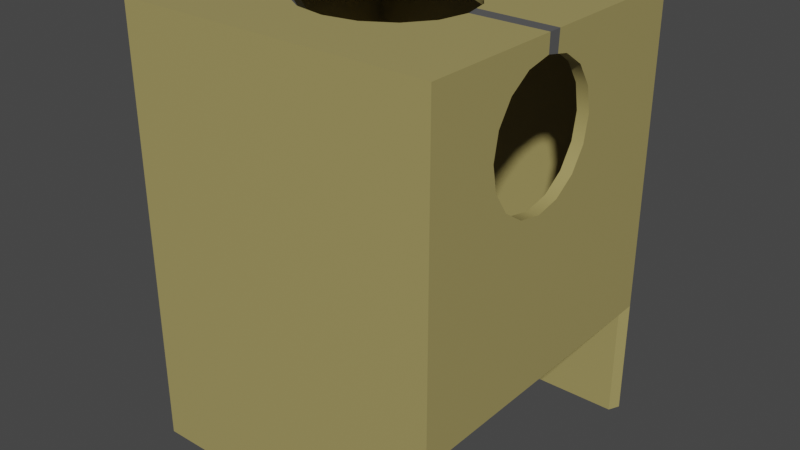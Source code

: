 # Source: goblinCardboardBox.blend  (saved by Blender 2.83.19; exported with 4.5.12 LTS)
import bpy
from mathutils import Matrix  # noqa: F401  (used for matrix-valued properties, if any)

bpy.ops.wm.read_factory_settings(use_empty=True)
scene = bpy.context.scene
scene.name = 'Scene'

# ---- collections
col_collection = bpy.data.collections.new('Collection'); scene.collection.children.link(col_collection)

# ---- materials (node trees are filled in below, after node groups)
mat_m_cardboardbox_tan = bpy.data.materials.new('M_CardboardBox_Tan')
mat_m_cardboardbox_tan.use_transparent_shadow = False
mat_m_cardboardbox_grey = bpy.data.materials.new('M_CardboardBox_Grey')
mat_m_cardboardbox_grey.use_transparent_shadow = False

# ---- node groups
ng_auto_smooth = bpy.data.node_groups.new('Auto Smooth', 'GeometryNodeTree')
_s = ng_auto_smooth.interface.new_socket(name='Geometry', in_out='OUTPUT', socket_type='NodeSocketGeometry')
_s = ng_auto_smooth.interface.new_socket(name='Geometry', in_out='INPUT', socket_type='NodeSocketGeometry')
_s = ng_auto_smooth.interface.new_socket(name='Angle', in_out='INPUT', socket_type='NodeSocketFloat')
_s.subtype = 'ANGLE'
_s.min_value = 0.0
_s.max_value = 3.142
ng_auto_smooth.is_modifier = True
_N = ng_auto_smooth.nodes; _L = ng_auto_smooth.links
n0 = _N.new('NodeGroupOutput'); n0.name = 'Group Output'; n0.location = (480, -100)
n1 = _N.new('NodeGroupInput'); n1.name = 'Group Input'; n1.location = (-420, -300)
n2 = _N.new('NodeGroupInput'); n2.name = 'Group Input.001'; n2.location = (-60, -100)
n3 = _N.new('GeometryNodeSetShadeSmooth'); n3.name = 'Set Shade Smooth'; n3.location = (120, -100)
n3.domain = 'EDGE'
n4 = _N.new('GeometryNodeSetShadeSmooth'); n4.name = 'Set Shade Smooth.001'; n4.location = (300, -100)
n5 = _N.new('GeometryNodeInputMeshEdgeAngle'); n5.name = 'Edge Angle'; n5.location = (-420, -220)
n6 = _N.new('GeometryNodeInputEdgeSmooth'); n6.name = 'Is Edge Smooth'; n6.location = (-60, -160)
n7 = _N.new('GeometryNodeInputShadeSmooth'); n7.name = 'Is Face Smooth'; n7.location = (-240, -340)
n8 = _N.new('FunctionNodeBooleanMath'); n8.name = 'Boolean Math'; n8.location = (-60, -220)
n9 = _N.new('FunctionNodeCompare'); n9.name = 'Compare'; n9.location = (-240, -180)
n9.operation = 'LESS_EQUAL'
_L.new(n5.outputs[0], n9.inputs[0])
_L.new(n4.outputs[0], n0.inputs[0])
_L.new(n1.outputs[1], n9.inputs[1])
_L.new(n9.outputs[0], n8.inputs[0])
_L.new(n7.outputs[0], n8.inputs[1])
_L.new(n2.outputs[0], n3.inputs[0])
_L.new(n6.outputs[0], n3.inputs[1])
_L.new(n3.outputs[0], n4.inputs[0])
_L.new(n8.outputs[0], n3.inputs[2])
n0.is_active_output = True

# ---- material node trees
mat_m_cardboardbox_tan.use_nodes = True; mat_m_cardboardbox_tan.node_tree.nodes.clear()
_N = mat_m_cardboardbox_tan.node_tree.nodes; _L = mat_m_cardboardbox_tan.node_tree.links
n0 = _N.new('ShaderNodeBsdfPrincipled'); n0.name = 'Principled BSDF'; n0.location = (10, 300)
n0.distribution = 'GGX'
n0.subsurface_method = 'BURLEY'
n0.inputs[0].default_value = (0.3758, 0.3132, 0.1139, 1.0)
n0.inputs[3].default_value = 1.45
n0.inputs[27].default_value = (0.0, 0.0, 0.0, 1.0)
n0.inputs[28].default_value = 1.0
n1 = _N.new('ShaderNodeOutputMaterial'); n1.name = 'Material Output'; n1.location = (300, 300)
_L.new(n0.outputs[0], n1.inputs[0])
n1.is_active_output = True
mat_m_cardboardbox_grey.use_nodes = True; mat_m_cardboardbox_grey.node_tree.nodes.clear()
_N = mat_m_cardboardbox_grey.node_tree.nodes; _L = mat_m_cardboardbox_grey.node_tree.links
n0 = _N.new('ShaderNodeBsdfPrincipled'); n0.name = 'Principled BSDF'; n0.location = (10, 300)
n0.distribution = 'GGX'
n0.subsurface_method = 'BURLEY'
n0.inputs[0].default_value = (0.1025, 0.1025, 0.1025, 1.0)
n0.inputs[3].default_value = 1.45
n0.inputs[27].default_value = (0.0, 0.0, 0.0, 1.0)
n0.inputs[28].default_value = 1.0
n1 = _N.new('ShaderNodeOutputMaterial'); n1.name = 'Material Output'; n1.location = (300, 300)
_L.new(n0.outputs[0], n1.inputs[0])
n1.is_active_output = True

# ---- world
world_world = bpy.data.worlds.new('World'); scene.world = world_world
world_world.use_nodes = True; world_world.node_tree.nodes.clear()
_N = world_world.node_tree.nodes; _L = world_world.node_tree.links
n0 = _N.new('ShaderNodeOutputWorld'); n0.name = 'World Output'; n0.location = (300, 300)
n1 = _N.new('ShaderNodeBackground'); n1.name = 'Background'; n1.location = (10, 300)
n1.inputs[0].default_value = (0.05088, 0.05088, 0.05088, 1.0)
_L.new(n1.outputs[0], n0.inputs[0])
n0.is_active_output = True
world_world.color = (0.05088, 0.05088, 0.05088)
world_world.use_sun_shadow = False
world_world.sun_shadow_jitter_overblur = 0.0

# ---- meshes
me_cube_002 = bpy.data.meshes.new('Cube.002')
me_cube_002.from_pydata([(-0.2072, -0.1367, 0.4688), (-0.2143, -0.1519, 0.8973), (-0.2072, 0.2614, 0.4688), (-0.2143, 0.2766, 0.8973), (0.2072, -0.1367, 0.4688), (0.2143, -0.1519, 0.8973), (0.2072, 0.2614, 0.4688), (0.2143, 0.2766, 0.8973), (-0.2143, 0.2766, 0.4688), (-0.2143, -0.1519, 0.4688), (0.2143, 0.2766, 0.4688), (0.2143, -0.1519, 0.4688), (-0.1991, 0.2614, 0.8832), (-0.1991, -0.1367, 0.8832), (0.1991, 0.2614, 0.8832), (0.1991, -0.1367, 0.8832), (0.04343, 0.1329, 0.8973), (0.04343, 0.1329, 0.8832), (0.0, 0.1407, 0.8973), (0.0, 0.1407, 0.8832), (-0.1135, 0.0379, 0.8973), (-0.1135, 0.0379, 0.8832), (-0.08026, -0.0348, 0.8973), (-0.08026, -0.0348, 0.8832), (0.08026, -0.0348, 0.8973), (0.08026, -0.0348, 0.8832), (-0.04343, -0.05709, 0.8973), (-0.04343, -0.05709, 0.8832), (-0.1049, -0.001445, 0.8973), (-0.1049, -0.001445, 0.8832), (0.04343, -0.05709, 0.8973), (0.04343, -0.05709, 0.8832), (0.1135, 0.0379, 0.8973), (0.1135, 0.0379, 0.8832), (-0.08026, 0.1106, 0.8973), (-0.08026, 0.1106, 0.8832), (0.1049, -0.001445, 0.8973), (0.1049, -0.001445, 0.8832), (0.1049, 0.07724, 0.8973), (0.1049, 0.07724, 0.8832), (0.08026, 0.1106, 0.8973), (0.08026, 0.1106, 0.8832), (-0.04343, 0.1329, 0.8973), (-0.04343, 0.1329, 0.8832), (-0.1049, 0.07724, 0.8973), (-0.1049, 0.07724, 0.8832), (1.714e-08, -0.06491, 0.8973), (1.714e-08, -0.06491, 0.8832), (-0.2143, 0.1205, 0.7494), (0.2143, 0.1205, 0.7494), (0.1991, 0.1205, 0.7494), (-0.1991, 0.1205, 0.7494), (-0.2143, 0.1273, 0.7838), (0.2143, 0.1273, 0.7838), (0.1991, 0.1273, 0.7838), (-0.1991, 0.1273, 0.7838), (-0.2143, 0.0379, 0.8737), (0.2143, 0.0379, 0.8737), (0.1991, 0.0379, 0.8737), (-0.1991, 0.0379, 0.8737), (-0.2143, -0.02531, 0.8474), (0.2143, -0.02531, 0.8474), (0.1991, -0.02531, 0.8474), (-0.1991, -0.02531, 0.8474), (-0.2143, -0.02531, 0.7203), (0.2143, -0.02531, 0.7203), (0.1991, -0.02531, 0.7203), (-0.1991, -0.02531, 0.7203), (-0.2143, -0.04469, 0.8182), (0.2143, -0.04469, 0.8182), (0.1991, -0.04469, 0.8182), (-0.1991, -0.04469, 0.8182), (-0.2143, 0.00369, 0.8668), (0.2143, 0.00369, 0.8668), (0.1991, 0.00369, 0.8668), (-0.1991, 0.00369, 0.8668), (-0.2143, -0.04469, 0.7494), (0.2143, -0.04469, 0.7494), (0.1991, -0.04469, 0.7494), (-0.1991, -0.04469, 0.7494), (-0.2143, 0.0379, 0.694), (0.2143, 0.0379, 0.694), (0.1991, 0.0379, 0.694), (-0.1991, 0.0379, 0.694), (-0.2143, 0.1011, 0.8474), (0.2143, 0.1011, 0.8474), (0.1991, 0.1011, 0.8474), (-0.1991, 0.1011, 0.8474), (-0.2143, 0.00369, 0.7008), (0.2143, 0.00369, 0.7008), (0.1991, 0.00369, 0.7008), (-0.1991, 0.00369, 0.7008), (-0.2143, 0.07211, 0.7008), (0.2143, 0.07211, 0.7008), (0.1991, 0.07211, 0.7008), (-0.1991, 0.07211, 0.7008), (0.2143, 0.1011, 0.7203), (-0.2143, 0.1011, 0.7203), (0.1991, 0.1011, 0.7203), (-0.1991, 0.1011, 0.7203), (-0.2143, 0.1205, 0.8182), (0.2143, 0.1205, 0.8182), (0.1991, 0.1205, 0.8182), (-0.1991, 0.1205, 0.8182), (-0.2143, 0.07211, 0.8668), (0.2143, 0.07211, 0.8668), (0.1991, 0.07211, 0.8668), (-0.1991, 0.07211, 0.8668), (-0.2143, -0.05149, 0.7838), (0.2143, -0.05149, 0.7838), (0.1991, -0.05149, 0.7838), (-0.1991, -0.05149, 0.7838), (0.2143, 0.2766, 0.3074), (-0.2143, 0.2766, 0.3074), (-0.2143, -0.1519, 0.3074), (0.2143, -0.1519, 0.3074), (0.2072, 0.2614, 0.3074), (-0.2072, 0.2614, 0.3074), (-0.2072, -0.1367, 0.3074), (0.2072, -0.1367, 0.3074), (-0.2143, 0.0381, 0.8973), (0.2143, 0.0381, 0.8973), (0.2143, 0.055, 0.8702), (0.1991, 0.055, 0.8702), (0.1092, 0.05757, 0.8973), (0.1092, 0.05757, 0.8832), (-0.2143, 0.055, 0.8702), (-0.1991, 0.055, 0.8702), (-0.1092, 0.05757, 0.8973), (-0.1092, 0.05757, 0.8832), (0.2143, 0.05623, 0.8973), (-0.2143, 0.05623, 0.8973)], [], [(9, 1, 108, 76, 64, 88, 80, 92, 97, 48, 52, 3, 8), (8, 3, 7, 10), (10, 7, 53, 49, 96, 93, 81, 89, 65, 77, 109, 5, 11), (11, 5, 1, 9), (4, 0, 13, 15), (20, 120, 1), (2, 0, 9, 8), (2, 8, 113, 117), (4, 6, 10, 11), (10, 6, 116, 112), (12, 14, 15, 33, 125, 39, 41, 17, 19, 43, 35, 45, 129, 21, 13), (2, 6, 14, 12), (6, 4, 15, 110, 78, 66, 90, 82, 94, 98, 50, 54, 14), (0, 2, 12, 55, 51, 99, 95, 83, 91, 67, 79, 111, 13), (31, 30, 24, 25), (25, 24, 36, 37), (39, 38, 40, 41), (47, 46, 30, 31), (125, 124, 38, 39), (13, 21, 29, 23, 27, 47, 31, 25, 37, 33, 15), (27, 26, 46, 47), (29, 28, 22, 23), (23, 22, 26, 27), (43, 42, 34, 35), (21, 20, 28, 29), (17, 16, 18, 19), (19, 18, 42, 43), (129, 128, 20, 21), (35, 34, 44, 45), (41, 40, 16, 17), (37, 36, 32, 33), (5, 32, 36, 24, 30, 46, 26, 22, 28, 20, 1), (76, 79, 67, 64), (78, 77, 65, 66), (64, 67, 91, 88), (66, 65, 89, 90), (92, 95, 99, 97), (94, 93, 96, 98), (108, 111, 79, 76), (110, 109, 77, 78), (80, 83, 95, 92), (82, 81, 93, 94), (130, 122, 105, 85, 101, 53, 7), (14, 54, 102, 86, 106, 123, 58, 74, 62, 70, 110, 15), (68, 71, 111, 108), (70, 69, 109, 110), (72, 75, 63, 60), (74, 73, 61, 62), (60, 63, 71, 68), (62, 61, 69, 70), (100, 103, 87, 84), (102, 101, 85, 86), (56, 59, 75, 72), (58, 57, 73, 74), (48, 51, 55, 52), (50, 49, 53, 54), (120, 56, 72, 60, 68, 108, 1), (52, 55, 103, 100), (54, 53, 101, 102), (126, 127, 59, 56), (123, 122, 57, 58), (84, 87, 107, 104), (86, 85, 105, 106), (97, 99, 51, 48), (98, 96, 49, 50), (13, 111, 71, 63, 75, 59, 127, 107, 87, 103, 55, 12), (88, 91, 83, 80), (90, 89, 81, 82), (116, 117, 113, 112), (118, 119, 115, 114), (11, 9, 114, 115), (4, 11, 115, 119), (9, 0, 118, 114), (8, 10, 112, 113), (0, 4, 119, 118), (6, 2, 117, 116), (131, 126, 56, 120), (121, 32, 5), (130, 124, 32, 121), (5, 109, 69, 61, 73, 57, 121), (106, 105, 122, 123), (33, 32, 124, 125), (104, 107, 127, 126), (45, 44, 128, 129), (121, 57, 122, 130), (128, 131, 120, 20), (7, 3, 131, 128, 44, 34, 42, 18, 16, 40, 38, 124, 130), (3, 52, 100, 84, 104, 126, 131)])
me_cube_002.polygons.foreach_set('use_smooth', [True] * 88)
me_cube_002.polygons.foreach_set('material_index', [0, 0, 0, 0, 0, 0, 0, 0, 0, 0, 0, 0, 0, 0, 0, 0, 0, 0, 0, 0, 0, 0, 0, 0, 0, 0, 0, 1, 0, 0, 0, 0, 0, 0, 0, 0, 0, 0, 0, 0, 0, 0, 0, 0, 0, 0, 0, 0, 0, 0, 0, 0, 0, 0, 0, 0, 0, 0, 0, 1, 1, 0, 0, 0, 0, 0, 0, 0, 0, 0, 0, 0, 0, 0, 0, 0, 1, 0, 1, 0, 0, 1, 0, 0, 1, 1, 0, 0])
_uv = me_cube_002.uv_layers.new(name='UVMap')
_uv.uv.foreach_set('vector', [0.375, 0.0, 0.625, 0.0, 0.5588, 0.05857, 0.5387, 0.06254, 0.5217, 0.07385, 0.5104, 0.09076, 0.5064, 0.1107, 0.5104, 0.1307, 0.5217, 0.1476, 0.5387, 0.1589, 0.5588, 0.1629, 0.625, 0.25, 0.375, 0.25, 0.375, 0.25, 0.625, 0.25, 0.625, 0.5, 0.375, 0.5, 0.375, 0.5, 0.625, 0.5, 0.5588, 0.5871, 0.5387, 0.5911, 0.5217, 0.6024, 0.5104, 0.6193, 0.5064, 0.6393, 0.5104, 0.6592, 0.5217, 0.6762, 0.5387, 0.6875, 0.5588, 0.6914, 0.625, 0.75, 0.375, 0.75, 0.375, 0.75, 0.625, 0.75, 0.625, 1.0, 0.375, 1.0, 0.3661, 0.7411, 0.1339, 0.7411, 0.1339, 0.7411, 0.3661, 0.7411, 0.8162, 0.6393, 0.875, 0.625, 0.875, 0.75, 0.1339, 0.5089, 0.1339, 0.7411, 0.125, 0.75, 0.125, 0.5, 0.1339, 0.5089, 0.125, 0.5, 0.125, 0.5, 0.1339, 0.5089, 0.3661, 0.7411, 0.3661, 0.5089, 0.375, 0.5, 0.375, 0.75, 0.375, 0.5, 0.3661, 0.5089, 0.3661, 0.5089, 0.375, 0.5, 0.1339, 0.5089, 0.3661, 0.5089, 0.3661, 0.7411, 0.3162, 0.6393, 0.3137, 0.6278, 0.3112, 0.6163, 0.2968, 0.5969, 0.2753, 0.5839, 0.25, 0.5793, 0.2247, 0.5839, 0.2032, 0.5969, 0.1888, 0.6163, 0.1863, 0.6278, 0.1838, 0.6393, 0.1339, 0.7411, 0.1339, 0.5089, 0.3661, 0.5089, 0.3661, 0.5089, 0.1339, 0.5089, 0.3661, 0.5089, 0.3661, 0.7411, 0.3661, 0.7411, 0.3661, 0.6914, 0.3661, 0.6875, 0.3661, 0.6762, 0.3661, 0.6592, 0.3661, 0.6393, 0.3661, 0.6193, 0.3661, 0.6024, 0.3661, 0.5911, 0.3661, 0.5871, 0.3661, 0.5089, 0.1339, 0.7411, 0.1339, 0.5089, 0.1339, 0.5089, 0.1339, 0.5871, 0.1339, 0.5911, 0.1339, 0.6024, 0.1339, 0.6193, 0.1339, 0.6393, 0.1339, 0.6592, 0.1339, 0.6762, 0.1339, 0.6875, 0.1339, 0.6914, 0.1339, 0.7411, 0.5625, 0.6746, 0.5625, 0.7058, 0.625, 0.7058, 0.625, 0.6746, 0.625, 0.6746, 0.625, 0.7058, 0.6875, 0.7058, 0.6875, 0.6746, 0.8125, 0.6746, 0.8125, 0.7058, 0.875, 0.7058, 0.875, 0.6746, 0.5, 0.6746, 0.5, 0.7058, 0.5625, 0.7058, 0.5625, 0.6746, 0.7812, 0.6746, 0.7812, 0.7058, 0.8125, 0.7058, 0.8125, 0.6746, 0.1339, 0.7411, 0.1838, 0.6393, 0.1888, 0.6622, 0.2032, 0.6817, 0.2247, 0.6947, 0.25, 0.6993, 0.2753, 0.6947, 0.2968, 0.6817, 0.3112, 0.6622, 0.3162, 0.6393, 0.3661, 0.7411, 0.4375, 0.6746, 0.4375, 0.7058, 0.5, 0.7058, 0.5, 0.6746, 0.3125, 0.6746, 0.3125, 0.7058, 0.375, 0.7058, 0.375, 0.6746, 0.375, 0.6746, 0.375, 0.7058, 0.4375, 0.7058, 0.4375, 0.6746, 0.0625, 0.6746, 0.0625, 0.7058, 0.125, 0.7058, 0.125, 0.6746, 0.25, 0.6746, 0.25, 0.7058, 0.3125, 0.7058, 0.3125, 0.6746, 0.9375, 0.6746, 0.9375, 0.7058, 1.0, 0.7058, 1.0, 0.6746, 0.0, 0.6746, 0.0, 0.7058, 0.0625, 0.7058, 0.0625, 0.6746, 0.2187, 0.6746, 0.2188, 0.7058, 0.25, 0.7058, 0.25, 0.6746, 0.125, 0.6746, 0.125, 0.7058, 0.1875, 0.7058, 0.1875, 0.6746, 0.875, 0.6746, 0.875, 0.7058, 0.9375, 0.7058, 0.9375, 0.6746, 0.6875, 0.6746, 0.6875, 0.7058, 0.75, 0.7058, 0.75, 0.6746, 0.625, 0.75, 0.6838, 0.6393, 0.6888, 0.6622, 0.7032, 0.6817, 0.7247, 0.6947, 0.75, 0.6993, 0.7753, 0.6947, 0.7968, 0.6817, 0.8112, 0.6622, 0.8162, 0.6393, 0.875, 0.75, 0.5625, 0.5573, 0.5625, 0.5688, 0.625, 0.5688, 0.625, 0.5573, 0.5625, 0.8688, 0.5625, 0.8802, 0.625, 0.8802, 0.625, 0.8688, 0.625, 0.5573, 0.625, 0.5688, 0.6875, 0.5688, 0.6875, 0.5573, 0.625, 0.8688, 0.625, 0.8802, 0.6875, 0.8802, 0.6875, 0.8688, 0.8125, 0.5573, 0.8125, 0.5688, 0.875, 0.5688, 0.875, 0.5573, 0.8125, 0.8688, 0.8125, 0.8802, 0.875, 0.8802, 0.875, 0.8688, 0.5, 0.5573, 0.5, 0.5688, 0.5625, 0.5688, 0.5625, 0.5573, 0.5, 0.8688, 0.5, 0.8802, 0.5625, 0.8802, 0.5625, 0.8688, 0.75, 0.5573, 0.75, 0.5688, 0.8125, 0.5688, 0.8125, 0.5573, 0.75, 0.8688, 0.75, 0.8802, 0.8125, 0.8802, 0.8125, 0.8688, 0.625, 0.5625, 0.6092, 0.6293, 0.6072, 0.6193, 0.5958, 0.6024, 0.5788, 0.5911, 0.5588, 0.5871, 0.625, 0.5, 0.3661, 0.5089, 0.3661, 0.5871, 0.3661, 0.5911, 0.3661, 0.6024, 0.3661, 0.6193, 0.3661, 0.6293, 0.3661, 0.6393, 0.3661, 0.6592, 0.3661, 0.6762, 0.3661, 0.6875, 0.3661, 0.6914, 0.3661, 0.7411, 0.4375, 0.5573, 0.4375, 0.5688, 0.5, 0.5688, 0.5, 0.5573, 0.4375, 0.8688, 0.4375, 0.8802, 0.5, 0.8802, 0.5, 0.8688, 0.3125, 0.5573, 0.3125, 0.5688, 0.375, 0.5688, 0.375, 0.5573, 0.3125, 0.8688, 0.3125, 0.8802, 0.375, 0.8802, 0.375, 0.8688, 0.375, 0.5573, 0.375, 0.5688, 0.4375, 0.5688, 0.4375, 0.5573, 0.375, 0.8688, 0.375, 0.8802, 0.4375, 0.8802, 0.4375, 0.8688, 0.0625, 0.5573, 0.0625, 0.5688, 0.125, 0.5688, 0.125, 0.5573, 0.0625, 0.8688, 0.0625, 0.8802, 0.125, 0.8802, 0.125, 0.8688, 0.25, 0.5573, 0.25, 0.5688, 0.3125, 0.5688, 0.3125, 0.5573, 0.25, 0.8688, 0.25, 0.8802, 0.3125, 0.8802, 0.3125, 0.8688, 0.9375, 0.5573, 0.9375, 0.5688, 1.0, 0.5688, 1.0, 0.5573, 0.9375, 0.8688, 0.9375, 0.8802, 1.0, 0.8802, 1.0, 0.8688, 0.625, 0.125, 0.6112, 0.1107, 0.6072, 0.09076, 0.5958, 0.07385, 0.5788, 0.06254, 0.5588, 0.05857, 0.625, 0.0, 0.0, 0.5573, 0.0, 0.5688, 0.0625, 0.5688, 0.0625, 0.5573, 0.0, 0.8688, 0.0, 0.8802, 0.0625, 0.8802, 0.0625, 0.8688, 0.2188, 0.5573, 0.2188, 0.5688, 0.25, 0.5688, 0.25, 0.5573, 0.2188, 0.8688, 0.2188, 0.8802, 0.25, 0.8802, 0.25, 0.8688, 0.125, 0.5573, 0.125, 0.5688, 0.1875, 0.5688, 0.1875, 0.5573, 0.125, 0.8688, 0.125, 0.8802, 0.1875, 0.8802, 0.1875, 0.8688, 0.875, 0.5573, 0.875, 0.5688, 0.9375, 0.5688, 0.9375, 0.5573, 0.875, 0.8688, 0.875, 0.8802, 0.9375, 0.8802, 0.9375, 0.8688, 0.1339, 0.7411, 0.1339, 0.6914, 0.1339, 0.6875, 0.1339, 0.6762, 0.1339, 0.6592, 0.1339, 0.6393, 0.1339, 0.6293, 0.1339, 0.6193, 0.1339, 0.6024, 0.1339, 0.5911, 0.1339, 0.5871, 0.1339, 0.5089, 0.6875, 0.5573, 0.6875, 0.5688, 0.75, 0.5688, 0.75, 0.5573, 0.6875, 0.8688, 0.6875, 0.8802, 0.75, 0.8802, 0.75, 0.8688, 0.3661, 0.5089, 0.1339, 0.5089, 0.125, 0.5, 0.375, 0.5, 0.1339, 0.7411, 0.3661, 0.7411, 0.375, 0.75, 0.125, 0.75, 0.375, 0.75, 0.375, 1.0, 0.375, 1.0, 0.375, 0.75, 0.3661, 0.7411, 0.375, 0.75, 0.375, 0.75, 0.3661, 0.7411, 0.125, 0.75, 0.1339, 0.7411, 0.1339, 0.7411, 0.125, 0.75, 0.375, 0.25, 0.375, 0.5, 0.375, 0.5, 0.375, 0.25, 0.1339, 0.7411, 0.3661, 0.7411, 0.3661, 0.7411, 0.1339, 0.7411, 0.3661, 0.5089, 0.1339, 0.5089, 0.1339, 0.5089, 0.3661, 0.5089, 0.625, 0.1875, 0.6092, 0.1207, 0.6112, 0.1107, 0.625, 0.125, 0.625, 0.625, 0.6838, 0.6393, 0.625, 0.75, 0.625, 0.5625, 0.6863, 0.6278, 0.6838, 0.6393, 0.625, 0.625, 0.625, 0.75, 0.5588, 0.6914, 0.5788, 0.6875, 0.5958, 0.6762, 0.6072, 0.6592, 0.6112, 0.6393, 0.625, 0.625, 0.1875, 0.8688, 0.1875, 0.8802, 0.2188, 0.8802, 0.2188, 0.8688, 0.75, 0.6746, 0.75, 0.7058, 0.7812, 0.7058, 0.7812, 0.6746, 0.1875, 0.5573, 0.1875, 0.5688, 0.2188, 0.5688, 0.2188, 0.5573, 0.1875, 0.6746, 0.1875, 0.7058, 0.2188, 0.7058, 0.2187, 0.6746, 0.625, 0.625, 0.6112, 0.6393, 0.6092, 0.6293, 0.625, 0.5625, 0.8137, 0.6278, 0.875, 0.5625, 0.875, 0.625, 0.8162, 0.6393, 0.625, 0.5, 0.875, 0.5, 0.875, 0.5625, 0.8137, 0.6278, 0.8112, 0.6163, 0.7968, 0.5969, 0.7753, 0.5839, 0.75, 0.5793, 0.7247, 0.5839, 0.7032, 0.5969, 0.6888, 0.6163, 0.6863, 0.6278, 0.625, 0.5625, 0.625, 0.25, 0.5588, 0.1629, 0.5788, 0.1589, 0.5958, 0.1476, 0.6072, 0.1307, 0.6092, 0.1207, 0.625, 0.1875])
me_cube_002.materials.append(mat_m_cardboardbox_tan)
me_cube_002.materials.append(mat_m_cardboardbox_grey)
me_cube_002.use_remesh_fix_poles = True
me_cube_002.use_remesh_preserve_attributes = False
me_cube_002.use_mirror_vertex_groups = False
me_cube_002.update()

# ---- objects
ob_cardboard_box = bpy.data.objects.new('Cardboard Box', me_cube_002)

# ---- transforms, parenting, visibility, modifiers, constraints
ob_cardboard_box.location = (0.0, 0.0, -5.858e-09)
ob_cardboard_box.lineart.crease_threshold = 0.0
_m = ob_cardboard_box.modifiers.new('Auto Smooth', 'NODES')
_m.node_group = ng_auto_smooth
_gi = [s.identifier for s in ng_auto_smooth.interface.items_tree if s.item_type == 'SOCKET' and s.in_out == 'INPUT']
_m[_gi[1]] = 0.5236  # Angle

# ---- collection membership
col_collection.objects.link(ob_cardboard_box)

# ---- scene / render settings (as saved in the file)
scene.frame_start = 1; scene.frame_end = 250; scene.frame_set(1)
scene.render.engine = 'BLENDER_EEVEE_NEXT'
scene.cycles.use_denoising = False
scene.cycles.samples = 128
scene.cycles.sampling_pattern = 'TABULATED_SOBOL'
scene.cycles.use_adaptive_sampling = False
scene.cycles.use_light_tree = False
scene.view_settings.view_transform = 'Filmic'
bpy.context.view_layer.update()

# ---- added for rendering (the .blend has no active camera and no usable light): camera, sun
cam_auto = bpy.data.cameras.new('AutoCamera')
cam_auto.lens = 50.0
cam_auto.sensor_width = 36.0
cam_auto.clip_end = 1000.0
ob_auto_camera = bpy.data.objects.new('AutoCamera', cam_auto)
scene.collection.objects.link(ob_auto_camera)
ob_auto_camera.location = (0.782528, -0.876659, 1.22838)
ob_auto_camera.rotation_euler = (1.09748, -7.21219e-08, 0.694738)
scene.camera = ob_auto_camera
light_auto_sun = bpy.data.lights.new('AutoSun', 'SUN')
light_auto_sun.energy = 3.0
light_auto_sun.angle = 0.0523599
ob_auto_sun = bpy.data.objects.new('AutoSun', light_auto_sun)
scene.collection.objects.link(ob_auto_sun)
ob_auto_sun.rotation_euler = (0.872665, 0.174533, 0.523599)
bpy.context.view_layer.update()
